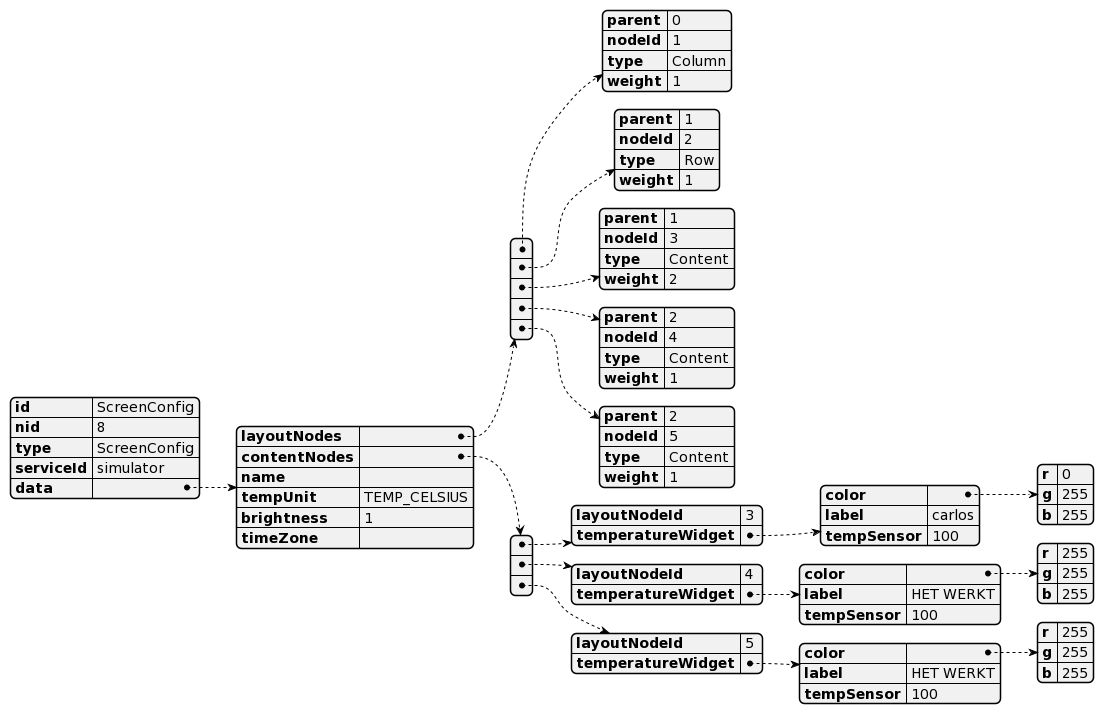

The diagram above was rendered by PlantUML. Its source (embedded in the PNG):
@startjson
{
    "id": "ScreenConfig",
    "nid": 8,
    "type": "ScreenConfig",
    "serviceId": "simulator",
    "data": {
      "layoutNodes": [
{
"parent": 0,
"nodeId": 1,
"type": "Column",
"weight": 1
},
{
"parent": 1,
"nodeId": 2,
"type": "Row",
"weight": 1
},
{
"parent": 1,
"nodeId": 3,
"type": "Content",
"weight": 2
},
{
"parent": 2,
"nodeId": 4,
"type": "Content",
"weight": 1
},
{
"parent": 2,
"nodeId": 5,
"type": "Content",
"weight": 1
}
],
      "contentNodes": [
{
"layoutNodeId": 3,
"temperatureWidget": {"color": {"r": 0, "g": 255, "b": 255},"label": "carlos", "tempSensor":100}
},
{
"layoutNodeId": 4,
"temperatureWidget": {"color": {"r": 255, "g": 255, "b": 255},"label": "HET WERKT", "tempSensor":100}
},
{
"layoutNodeId": 5,
"temperatureWidget": {"color": {"r": 255, "g": 255, "b": 255},"label": "HET WERKT", "tempSensor":100}
}
],
      "name": "",
      "tempUnit": "TEMP_CELSIUS",
      "brightness": 1,
      "timeZone": ""
    }
  }
@endjson